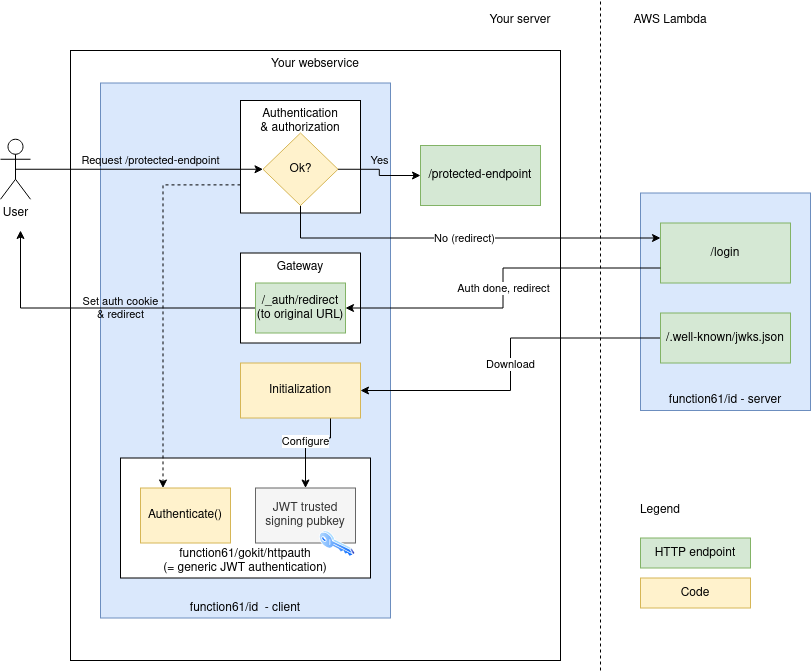

The diagram above was exported from draw.io. Its source (the exported page's mxGraphModel, read from the mxfile embedded in the PNG):
<mxGraphModel dx="1401" dy="798" grid="1" gridSize="10" guides="1" tooltips="1" connect="1" arrows="1" fold="1" page="1" pageScale="1" pageWidth="1169" pageHeight="827" math="0" shadow="0">
  <root>
    <mxCell id="0" />
    <mxCell id="1" parent="0" />
    <mxCell id="O2yFbiTnxeXYYwHw9ryc-10" value="Your webservice" style="rounded=0;whiteSpace=wrap;html=1;verticalAlign=top;" parent="1" vertex="1">
      <mxGeometry x="90" y="130" width="490" height="610" as="geometry" />
    </mxCell>
    <mxCell id="O2yFbiTnxeXYYwHw9ryc-4" value="function61/id&amp;nbsp; - client" style="rounded=0;whiteSpace=wrap;html=1;verticalAlign=bottom;fillColor=#dae8fc;strokeColor=#6c8ebf;" parent="1" vertex="1">
      <mxGeometry x="120" y="162.5" width="290" height="535" as="geometry" />
    </mxCell>
    <mxCell id="O2yFbiTnxeXYYwHw9ryc-1" value="function61/gokit/httpauth&lt;br&gt;(= generic JWT authentication)" style="rounded=0;whiteSpace=wrap;html=1;verticalAlign=bottom;" parent="1" vertex="1">
      <mxGeometry x="140" y="537.5" width="250" height="120" as="geometry" />
    </mxCell>
    <mxCell id="O2yFbiTnxeXYYwHw9ryc-2" value="JWT trusted&lt;br&gt;signing pubkey" style="rounded=0;whiteSpace=wrap;html=1;fillColor=#f5f5f5;strokeColor=#666666;fontColor=#333333;" parent="1" vertex="1">
      <mxGeometry x="275" y="567.5" width="100" height="55" as="geometry" />
    </mxCell>
    <mxCell id="O2yFbiTnxeXYYwHw9ryc-3" value="Authenticate()" style="rounded=0;whiteSpace=wrap;html=1;fillColor=#fff2cc;strokeColor=#d6b656;" parent="1" vertex="1">
      <mxGeometry x="160" y="567.5" width="90" height="55" as="geometry" />
    </mxCell>
    <mxCell id="O2yFbiTnxeXYYwHw9ryc-13" value="Configure" style="edgeStyle=orthogonalEdgeStyle;rounded=0;orthogonalLoop=1;jettySize=auto;html=1;exitX=0.75;exitY=1;exitDx=0;exitDy=0;" parent="1" source="O2yFbiTnxeXYYwHw9ryc-27" target="O2yFbiTnxeXYYwHw9ryc-2" edge="1">
      <mxGeometry relative="1" as="geometry">
        <Array as="points">
          <mxPoint x="350" y="517.5" />
          <mxPoint x="325" y="517.5" />
        </Array>
      </mxGeometry>
    </mxCell>
    <mxCell id="O2yFbiTnxeXYYwHw9ryc-5" value="function61/id - server" style="rounded=0;whiteSpace=wrap;html=1;verticalAlign=bottom;fillColor=#dae8fc;strokeColor=#6c8ebf;" parent="1" vertex="1">
      <mxGeometry x="660" y="272.5" width="170" height="217.5" as="geometry" />
    </mxCell>
    <mxCell id="O2yFbiTnxeXYYwHw9ryc-6" value="" style="endArrow=none;dashed=1;html=1;" parent="1" edge="1">
      <mxGeometry width="50" height="50" relative="1" as="geometry">
        <mxPoint x="620" y="750" as="sourcePoint" />
        <mxPoint x="620" y="80" as="targetPoint" />
      </mxGeometry>
    </mxCell>
    <mxCell id="O2yFbiTnxeXYYwHw9ryc-7" value="AWS Lambda" style="text;html=1;strokeColor=none;fillColor=none;align=center;verticalAlign=middle;whiteSpace=wrap;rounded=0;" parent="1" vertex="1">
      <mxGeometry x="650" y="90" width="80" height="20" as="geometry" />
    </mxCell>
    <mxCell id="O2yFbiTnxeXYYwHw9ryc-8" value="Your server" style="text;html=1;strokeColor=none;fillColor=none;align=center;verticalAlign=middle;whiteSpace=wrap;rounded=0;" parent="1" vertex="1">
      <mxGeometry x="500" y="90" width="80" height="20" as="geometry" />
    </mxCell>
    <mxCell id="O2yFbiTnxeXYYwHw9ryc-26" style="edgeStyle=orthogonalEdgeStyle;rounded=0;orthogonalLoop=1;jettySize=auto;html=1;exitX=0;exitY=0.75;exitDx=0;exitDy=0;entryX=0.25;entryY=0;entryDx=0;entryDy=0;dashed=1;" parent="1" source="O2yFbiTnxeXYYwHw9ryc-11" target="O2yFbiTnxeXYYwHw9ryc-3" edge="1">
      <mxGeometry relative="1" as="geometry" />
    </mxCell>
    <mxCell id="O2yFbiTnxeXYYwHw9ryc-11" value="Authentication&lt;br&gt;&amp;amp; authorization" style="rounded=0;whiteSpace=wrap;html=1;verticalAlign=top;" parent="1" vertex="1">
      <mxGeometry x="260" y="180" width="120" height="112.5" as="geometry" />
    </mxCell>
    <mxCell id="O2yFbiTnxeXYYwHw9ryc-23" value="Request /protected-endpoint" style="edgeStyle=orthogonalEdgeStyle;rounded=0;orthogonalLoop=1;jettySize=auto;html=1;exitX=0.5;exitY=0.5;exitDx=0;exitDy=0;exitPerimeter=0;entryX=0;entryY=0.5;entryDx=0;entryDy=0;labelBackgroundColor=none;" parent="1" source="O2yFbiTnxeXYYwHw9ryc-12" target="O2yFbiTnxeXYYwHw9ryc-20" edge="1">
      <mxGeometry x="0.0909" y="9" relative="1" as="geometry">
        <mxPoint as="offset" />
      </mxGeometry>
    </mxCell>
    <mxCell id="O2yFbiTnxeXYYwHw9ryc-12" value="User" style="shape=umlActor;verticalLabelPosition=bottom;labelBackgroundColor=#ffffff;verticalAlign=top;html=1;outlineConnect=0;" parent="1" vertex="1">
      <mxGeometry x="20" y="218.75" width="30" height="60" as="geometry" />
    </mxCell>
    <mxCell id="O2yFbiTnxeXYYwHw9ryc-15" value="&lt;div&gt;Download&lt;/div&gt;" style="edgeStyle=orthogonalEdgeStyle;rounded=0;orthogonalLoop=1;jettySize=auto;html=1;exitX=0;exitY=0.5;exitDx=0;exitDy=0;" parent="1" source="O2yFbiTnxeXYYwHw9ryc-14" target="O2yFbiTnxeXYYwHw9ryc-27" edge="1">
      <mxGeometry relative="1" as="geometry" />
    </mxCell>
    <mxCell id="O2yFbiTnxeXYYwHw9ryc-14" value="/.well-known/jwks.json" style="rounded=0;whiteSpace=wrap;html=1;fillColor=#d5e8d4;strokeColor=#82b366;" parent="1" vertex="1">
      <mxGeometry x="680" y="392.5" width="130" height="50" as="geometry" />
    </mxCell>
    <mxCell id="O2yFbiTnxeXYYwHw9ryc-16" value="/login" style="rounded=0;whiteSpace=wrap;html=1;fillColor=#d5e8d4;strokeColor=#82b366;" parent="1" vertex="1">
      <mxGeometry x="680" y="302.5" width="130" height="60" as="geometry" />
    </mxCell>
    <mxCell id="O2yFbiTnxeXYYwHw9ryc-17" value="Gateway" style="rounded=0;whiteSpace=wrap;html=1;verticalAlign=top;" parent="1" vertex="1">
      <mxGeometry x="260" y="332.5" width="120" height="90" as="geometry" />
    </mxCell>
    <mxCell id="O2yFbiTnxeXYYwHw9ryc-19" value="Set auth cookie&lt;br&gt;&amp;amp; redirect" style="edgeStyle=orthogonalEdgeStyle;rounded=0;orthogonalLoop=1;jettySize=auto;html=1;exitX=0;exitY=0.5;exitDx=0;exitDy=0;labelBackgroundColor=none;" parent="1" source="O2yFbiTnxeXYYwHw9ryc-18" edge="1">
      <mxGeometry x="-0.136" relative="1" as="geometry">
        <mxPoint x="40" y="310" as="targetPoint" />
        <mxPoint as="offset" />
      </mxGeometry>
    </mxCell>
    <mxCell id="O2yFbiTnxeXYYwHw9ryc-18" value="/_auth/redirect&lt;br&gt;(to original URL)" style="rounded=0;whiteSpace=wrap;html=1;fillColor=#d5e8d4;strokeColor=#82b366;" parent="1" vertex="1">
      <mxGeometry x="275" y="362.5" width="90" height="50" as="geometry" />
    </mxCell>
    <mxCell id="O2yFbiTnxeXYYwHw9ryc-22" value="Yes" style="edgeStyle=orthogonalEdgeStyle;rounded=0;orthogonalLoop=1;jettySize=auto;html=1;exitX=1;exitY=0.5;exitDx=0;exitDy=0;labelBackgroundColor=none;" parent="1" source="O2yFbiTnxeXYYwHw9ryc-20" target="O2yFbiTnxeXYYwHw9ryc-21" edge="1">
      <mxGeometry x="-0.069" y="9" relative="1" as="geometry">
        <mxPoint x="-9" y="-8" as="offset" />
      </mxGeometry>
    </mxCell>
    <mxCell id="O2yFbiTnxeXYYwHw9ryc-24" value="No (redirect)" style="edgeStyle=orthogonalEdgeStyle;rounded=0;orthogonalLoop=1;jettySize=auto;html=1;exitX=0.5;exitY=1;exitDx=0;exitDy=0;entryX=0;entryY=0.25;entryDx=0;entryDy=0;" parent="1" source="O2yFbiTnxeXYYwHw9ryc-20" target="O2yFbiTnxeXYYwHw9ryc-16" edge="1">
      <mxGeometry relative="1" as="geometry" />
    </mxCell>
    <mxCell id="O2yFbiTnxeXYYwHw9ryc-20" value="Ok?" style="rhombus;whiteSpace=wrap;html=1;fillColor=#fff2cc;strokeColor=#d6b656;" parent="1" vertex="1">
      <mxGeometry x="282.5" y="212.5" width="75" height="72.5" as="geometry" />
    </mxCell>
    <mxCell id="O2yFbiTnxeXYYwHw9ryc-21" value="/protected-endpoint" style="rounded=0;whiteSpace=wrap;html=1;fillColor=#d5e8d4;strokeColor=#82b366;" parent="1" vertex="1">
      <mxGeometry x="440" y="225" width="120" height="60" as="geometry" />
    </mxCell>
    <mxCell id="O2yFbiTnxeXYYwHw9ryc-27" value="Initialization" style="rounded=0;whiteSpace=wrap;html=1;fillColor=#fff2cc;strokeColor=#d6b656;" parent="1" vertex="1">
      <mxGeometry x="260" y="442.5" width="120" height="55" as="geometry" />
    </mxCell>
    <mxCell id="O2yFbiTnxeXYYwHw9ryc-25" value="Auth done, redirect" style="edgeStyle=orthogonalEdgeStyle;rounded=0;orthogonalLoop=1;jettySize=auto;html=1;exitX=0;exitY=0.75;exitDx=0;exitDy=0;entryX=1;entryY=0.5;entryDx=0;entryDy=0;" parent="1" source="O2yFbiTnxeXYYwHw9ryc-16" target="O2yFbiTnxeXYYwHw9ryc-18" edge="1">
      <mxGeometry relative="1" as="geometry" />
    </mxCell>
    <mxCell id="O2yFbiTnxeXYYwHw9ryc-32" value="Legend" style="text;html=1;strokeColor=none;fillColor=none;align=center;verticalAlign=middle;whiteSpace=wrap;rounded=0;" parent="1" vertex="1">
      <mxGeometry x="660" y="580" width="40" height="20" as="geometry" />
    </mxCell>
    <mxCell id="O2yFbiTnxeXYYwHw9ryc-33" value="HTTP endpoint" style="rounded=0;whiteSpace=wrap;html=1;fillColor=#d5e8d4;strokeColor=#82b366;" parent="1" vertex="1">
      <mxGeometry x="660" y="617.5" width="110" height="30" as="geometry" />
    </mxCell>
    <mxCell id="O2yFbiTnxeXYYwHw9ryc-34" value="Code" style="rounded=0;whiteSpace=wrap;html=1;fillColor=#fff2cc;strokeColor=#d6b656;" parent="1" vertex="1">
      <mxGeometry x="660" y="657.5" width="110" height="30" as="geometry" />
    </mxCell>
    <mxCell id="O2yFbiTnxeXYYwHw9ryc-35" value="" style="aspect=fixed;perimeter=ellipsePerimeter;html=1;align=center;shadow=0;dashed=0;spacingTop=3;image;image=img/lib/active_directory/key.svg;" parent="1" vertex="1">
      <mxGeometry x="338.51" y="610" width="36.49" height="27" as="geometry" />
    </mxCell>
  </root>
</mxGraphModel>